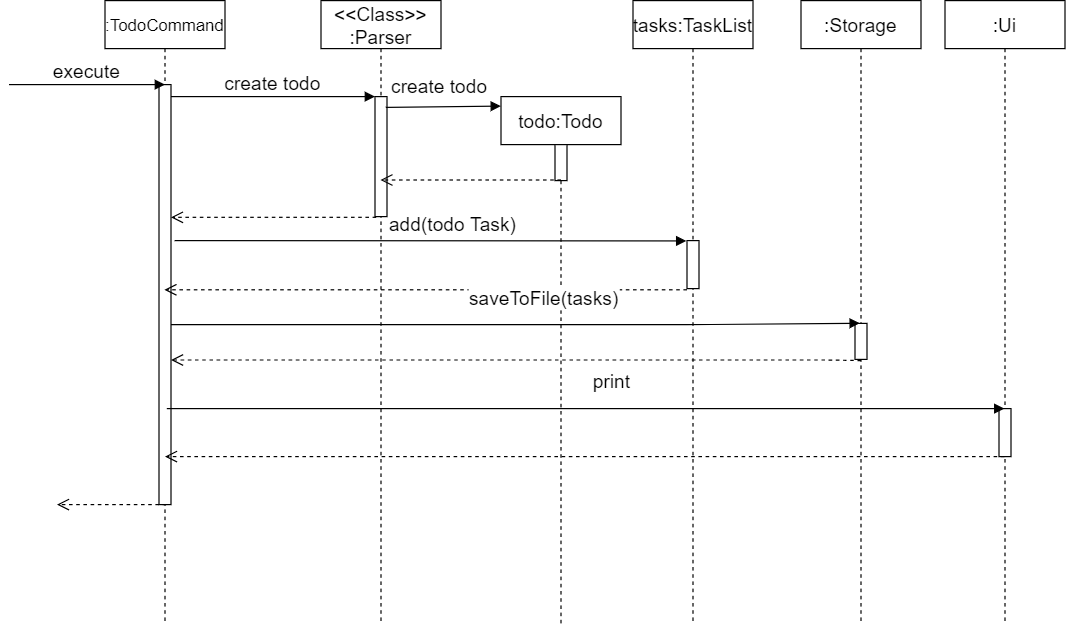

The diagram above was exported from draw.io. Its source (the exported page's mxGraphModel, read from the mxfile embedded in the PNG):
<mxGraphModel dx="1422" dy="762" grid="1" gridSize="10" guides="1" tooltips="1" connect="1" arrows="1" fold="1" page="1" pageScale="1" pageWidth="850" pageHeight="1100" math="0" shadow="0">
  <root>
    <mxCell id="0" />
    <mxCell id="1" parent="0" />
    <mxCell id="3nuBFxr9cyL0pnOWT2aG-1" value=":TodoCommand" style="shape=umlLifeline;perimeter=lifelinePerimeter;container=1;collapsible=0;recursiveResize=0;rounded=0;shadow=0;strokeWidth=1;fontSize=14;" parent="1" vertex="1">
      <mxGeometry x="120" y="80" width="100" height="520" as="geometry" />
    </mxCell>
    <mxCell id="3nuBFxr9cyL0pnOWT2aG-2" value="" style="points=[];perimeter=orthogonalPerimeter;rounded=0;shadow=0;strokeWidth=1;fontSize=16;" parent="3nuBFxr9cyL0pnOWT2aG-1" vertex="1">
      <mxGeometry x="45" y="70" width="10" height="350" as="geometry" />
    </mxCell>
    <mxCell id="3nuBFxr9cyL0pnOWT2aG-5" value="&lt;&lt;Class&gt;&gt;&#10;:Parser" style="shape=umlLifeline;perimeter=lifelinePerimeter;container=1;collapsible=0;recursiveResize=0;rounded=0;shadow=0;strokeWidth=1;fontSize=16;" parent="1" vertex="1">
      <mxGeometry x="300" y="80" width="100" height="520" as="geometry" />
    </mxCell>
    <mxCell id="3nuBFxr9cyL0pnOWT2aG-6" value="" style="points=[];perimeter=orthogonalPerimeter;rounded=0;shadow=0;strokeWidth=1;fontSize=16;" parent="3nuBFxr9cyL0pnOWT2aG-5" vertex="1">
      <mxGeometry x="45" y="80" width="10" height="100" as="geometry" />
    </mxCell>
    <mxCell id="3nuBFxr9cyL0pnOWT2aG-7" value="" style="verticalAlign=bottom;endArrow=open;dashed=1;endSize=8;exitX=0.1;exitY=1.006;shadow=0;strokeWidth=1;fontSize=16;exitDx=0;exitDy=0;exitPerimeter=0;" parent="1" source="3nuBFxr9cyL0pnOWT2aG-6" target="3nuBFxr9cyL0pnOWT2aG-2" edge="1">
      <mxGeometry relative="1" as="geometry">
        <mxPoint x="275" y="236" as="targetPoint" />
      </mxGeometry>
    </mxCell>
    <mxCell id="3nuBFxr9cyL0pnOWT2aG-8" value="create todo" style="verticalAlign=bottom;endArrow=block;entryX=0;entryY=0;shadow=0;strokeWidth=1;fontSize=16;" parent="1" source="3nuBFxr9cyL0pnOWT2aG-2" target="3nuBFxr9cyL0pnOWT2aG-6" edge="1">
      <mxGeometry relative="1" as="geometry">
        <mxPoint x="275" y="160" as="sourcePoint" />
      </mxGeometry>
    </mxCell>
    <mxCell id="UpjDsQ6np0Psaoyd285D-1" value="tasks:TaskList" style="shape=umlLifeline;perimeter=lifelinePerimeter;container=1;collapsible=0;recursiveResize=0;rounded=0;shadow=0;strokeWidth=1;fontSize=16;" vertex="1" parent="1">
      <mxGeometry x="560" y="80" width="100" height="520" as="geometry" />
    </mxCell>
    <mxCell id="UpjDsQ6np0Psaoyd285D-2" value="" style="points=[];perimeter=orthogonalPerimeter;rounded=0;shadow=0;strokeWidth=1;fontSize=16;" vertex="1" parent="UpjDsQ6np0Psaoyd285D-1">
      <mxGeometry x="45" y="200" width="10" height="40" as="geometry" />
    </mxCell>
    <mxCell id="UpjDsQ6np0Psaoyd285D-3" value=":Storage" style="shape=umlLifeline;perimeter=lifelinePerimeter;container=1;collapsible=0;recursiveResize=0;rounded=0;shadow=0;strokeWidth=1;fontSize=16;" vertex="1" parent="1">
      <mxGeometry x="700" y="80" width="100" height="520" as="geometry" />
    </mxCell>
    <mxCell id="UpjDsQ6np0Psaoyd285D-4" value="" style="points=[];perimeter=orthogonalPerimeter;rounded=0;shadow=0;strokeWidth=1;fontSize=16;" vertex="1" parent="UpjDsQ6np0Psaoyd285D-3">
      <mxGeometry x="45" y="269" width="10" height="30" as="geometry" />
    </mxCell>
    <mxCell id="UpjDsQ6np0Psaoyd285D-5" value=":Ui" style="shape=umlLifeline;perimeter=lifelinePerimeter;container=1;collapsible=0;recursiveResize=0;rounded=0;shadow=0;strokeWidth=1;fontSize=16;" vertex="1" parent="1">
      <mxGeometry x="820" y="80" width="100" height="520" as="geometry" />
    </mxCell>
    <mxCell id="UpjDsQ6np0Psaoyd285D-6" value="" style="points=[];perimeter=orthogonalPerimeter;rounded=0;shadow=0;strokeWidth=1;fontSize=16;" vertex="1" parent="UpjDsQ6np0Psaoyd285D-5">
      <mxGeometry x="45" y="340" width="10" height="40" as="geometry" />
    </mxCell>
    <mxCell id="UpjDsQ6np0Psaoyd285D-7" value="todo:Todo" style="shape=umlLifeline;perimeter=lifelinePerimeter;container=1;collapsible=0;recursiveResize=0;rounded=0;shadow=0;strokeWidth=1;fontSize=16;" vertex="1" parent="1">
      <mxGeometry x="450" y="160" width="100" height="440" as="geometry" />
    </mxCell>
    <mxCell id="UpjDsQ6np0Psaoyd285D-8" value="" style="points=[];perimeter=orthogonalPerimeter;rounded=0;shadow=0;strokeWidth=1;fontSize=16;" vertex="1" parent="UpjDsQ6np0Psaoyd285D-7">
      <mxGeometry x="45" y="40" width="10" height="30" as="geometry" />
    </mxCell>
    <mxCell id="UpjDsQ6np0Psaoyd285D-9" value="create todo" style="verticalAlign=bottom;endArrow=block;shadow=0;strokeWidth=1;fontSize=16;entryX=-0.001;entryY=0.018;entryDx=0;entryDy=0;entryPerimeter=0;" edge="1" parent="1" target="UpjDsQ6np0Psaoyd285D-7">
      <mxGeometry x="-0.0623" y="6" relative="1" as="geometry">
        <mxPoint x="354" y="169" as="sourcePoint" />
        <mxPoint x="448" y="180" as="targetPoint" />
        <Array as="points" />
        <mxPoint as="offset" />
      </mxGeometry>
    </mxCell>
    <mxCell id="UpjDsQ6np0Psaoyd285D-10" value="" style="verticalAlign=bottom;endArrow=open;dashed=1;endSize=8;shadow=0;strokeWidth=1;fontSize=16;" edge="1" parent="1" target="3nuBFxr9cyL0pnOWT2aG-5">
      <mxGeometry relative="1" as="geometry">
        <mxPoint x="360" y="229.5" as="targetPoint" />
        <mxPoint x="500" y="229.5" as="sourcePoint" />
      </mxGeometry>
    </mxCell>
    <mxCell id="UpjDsQ6np0Psaoyd285D-11" value="add(todo Task)" style="verticalAlign=bottom;endArrow=block;shadow=0;strokeWidth=1;fontSize=16;entryX=0.143;entryY=0.082;entryDx=0;entryDy=0;entryPerimeter=0;" edge="1" parent="1">
      <mxGeometry x="0.0881" y="3" relative="1" as="geometry">
        <mxPoint x="178" y="280" as="sourcePoint" />
        <mxPoint x="604.4300000000001" y="280.28" as="targetPoint" />
        <mxPoint as="offset" />
      </mxGeometry>
    </mxCell>
    <mxCell id="UpjDsQ6np0Psaoyd285D-12" value="" style="verticalAlign=bottom;endArrow=open;dashed=1;endSize=8;shadow=0;strokeWidth=1;fontSize=16;exitX=0;exitY=1.025;exitDx=0;exitDy=0;exitPerimeter=0;" edge="1" parent="1" source="UpjDsQ6np0Psaoyd285D-2" target="3nuBFxr9cyL0pnOWT2aG-1">
      <mxGeometry relative="1" as="geometry">
        <mxPoint x="170" y="461" as="targetPoint" />
        <mxPoint x="510" y="239.5" as="sourcePoint" />
      </mxGeometry>
    </mxCell>
    <mxCell id="UpjDsQ6np0Psaoyd285D-13" value="saveToFile(tasks)" style="verticalAlign=bottom;endArrow=block;shadow=0;strokeWidth=1;fontSize=16;entryX=0.49;entryY=0.517;entryDx=0;entryDy=0;entryPerimeter=0;" edge="1" parent="1" target="UpjDsQ6np0Psaoyd285D-3">
      <mxGeometry x="0.0851" y="11" relative="1" as="geometry">
        <mxPoint x="174.99857142857144" y="350" as="sourcePoint" />
        <mxPoint x="860" y="350" as="targetPoint" />
        <mxPoint as="offset" />
        <Array as="points">
          <mxPoint x="615.07" y="350" />
        </Array>
      </mxGeometry>
    </mxCell>
    <mxCell id="UpjDsQ6np0Psaoyd285D-14" value="" style="verticalAlign=bottom;endArrow=open;dashed=1;endSize=8;shadow=0;strokeWidth=1;fontSize=16;" edge="1" parent="1">
      <mxGeometry relative="1" as="geometry">
        <mxPoint x="174.99857142857144" y="379.5" as="targetPoint" />
        <mxPoint x="750" y="380" as="sourcePoint" />
        <Array as="points">
          <mxPoint x="725.07" y="379.5" />
        </Array>
      </mxGeometry>
    </mxCell>
    <mxCell id="UpjDsQ6np0Psaoyd285D-16" value="print" style="verticalAlign=bottom;endArrow=block;shadow=0;strokeWidth=1;fontSize=16;" edge="1" parent="1" target="UpjDsQ6np0Psaoyd285D-5">
      <mxGeometry x="0.0613" y="12" relative="1" as="geometry">
        <mxPoint x="171.5" y="420" as="sourcePoint" />
        <mxPoint x="734" y="420" as="targetPoint" />
        <mxPoint x="1" as="offset" />
      </mxGeometry>
    </mxCell>
    <mxCell id="UpjDsQ6np0Psaoyd285D-17" value="" style="verticalAlign=bottom;endArrow=open;dashed=1;endSize=8;shadow=0;strokeWidth=1;fontSize=16;" edge="1" parent="1" source="UpjDsQ6np0Psaoyd285D-5">
      <mxGeometry x="-0.0079" y="-10" relative="1" as="geometry">
        <mxPoint x="170" y="460" as="targetPoint" />
        <mxPoint x="740.5" y="460" as="sourcePoint" />
        <mxPoint as="offset" />
      </mxGeometry>
    </mxCell>
    <mxCell id="UpjDsQ6np0Psaoyd285D-19" value="" style="verticalAlign=bottom;endArrow=open;dashed=1;endSize=8;exitX=0.1;exitY=1.006;shadow=0;strokeWidth=1;fontSize=16;exitDx=0;exitDy=0;exitPerimeter=0;" edge="1" parent="1">
      <mxGeometry relative="1" as="geometry">
        <mxPoint x="80" y="500" as="targetPoint" />
        <mxPoint x="171" y="500" as="sourcePoint" />
      </mxGeometry>
    </mxCell>
    <mxCell id="UpjDsQ6np0Psaoyd285D-20" value="execute" style="verticalAlign=bottom;endArrow=block;entryX=0;entryY=0;shadow=0;strokeWidth=1;fontSize=16;" edge="1" parent="1">
      <mxGeometry relative="1" as="geometry">
        <mxPoint x="40" y="150" as="sourcePoint" />
        <mxPoint x="170" y="150" as="targetPoint" />
      </mxGeometry>
    </mxCell>
  </root>
</mxGraphModel>